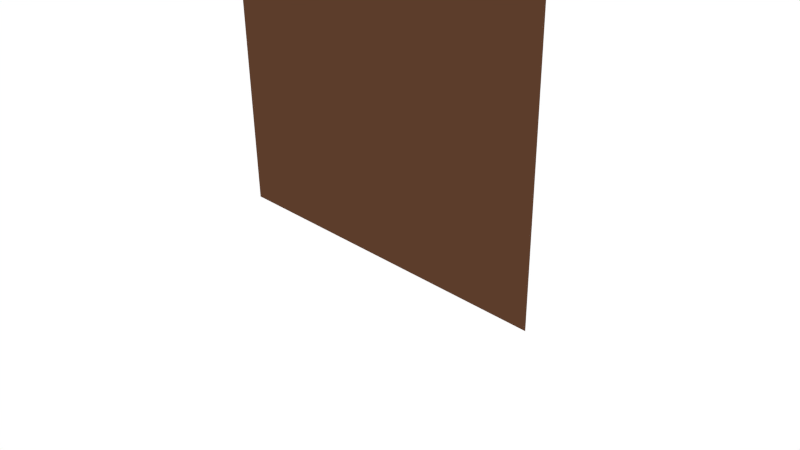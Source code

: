 # Source: cave_wall_small_1.blend  (saved by Blender 2.76.0; exported with 4.5.12 LTS)
import bpy
from mathutils import Matrix  # noqa: F401  (used for matrix-valued properties, if any)

bpy.ops.wm.read_factory_settings(use_empty=True)
scene = bpy.context.scene
scene.name = 'Scene'

# ---- collections
col_collection_1 = bpy.data.collections.new('Collection 1'); scene.collection.children.link(col_collection_1)

# ---- materials (node trees are filled in below, after node groups)
mat_soil = bpy.data.materials.new('Soil')
mat_soil.alpha_threshold = 0.0
mat_soil.use_transparent_shadow = False
mat_soil.diffuse_color = (0.1065, 0.04652, 0.02409, 1.0)
mat_soil.roughness = 0.5
mat_soil.specular_intensity = 0.0
mat_soil.line_color = (0.0, 0.0, 0.0, 1.0)

# ---- material node trees

# ---- world
world_world = bpy.data.worlds.new('World'); scene.world = world_world
world_world.color = (1.0, 1.0, 1.0)
world_world.use_sun_shadow = False
world_world.sun_shadow_jitter_overblur = 0.0
world_world.cycles.sampling_method = 'MANUAL'
world_world.cycles.sample_map_resolution = 256

# ---- cameras
cam_camera = bpy.data.cameras.new('Camera')
cam_camera.clip_end = 100.0
cam_camera.lens = 35.0
cam_camera.sensor_width = 32.0
cam_camera.sensor_height = 18.0
cam_camera.ortho_scale = 7.314
cam_camera.dof.focus_distance = 0.0
cam_camera.dof.aperture_fstop = 128.0

# ---- lights
light_lamp = bpy.data.lights.new('Lamp', 'SUN')
light_lamp.transmission_factor = 0.0
light_lamp.cutoff_distance = 30.0
light_lamp.angle = 0.1993
light_lamp.energy = 2.0
light_lamp.shadow_buffer_clip_start = 1.001
light_lamp.shadow_soft_size = 0.1
light_lamp.shadow_cascade_max_distance = 1000.0
light_lamp.cycles.use_multiple_importance_sampling = False

# ---- meshes
me_plane = bpy.data.meshes.new('Plane')
me_plane.from_pydata([(-1.0, -1.0, 0.0), (1.0, -1.0, 0.0), (-1.0, 1.0, 0.0), (1.0, 1.0, 0.0)], [], [(0, 1, 3, 2)])
me_plane.materials.append(mat_soil)
me_plane.use_remesh_preserve_volume = False
me_plane.use_remesh_preserve_attributes = False
me_plane.use_mirror_vertex_groups = False
me_plane.update()

# ---- objects
ob_cave_wall = bpy.data.objects.new('Cave Wall', me_plane)
ob_lamp = bpy.data.objects.new('Lamp', light_lamp)
ob_camera = bpy.data.objects.new('Camera', cam_camera)

# ---- transforms, parenting, visibility, modifiers, constraints
ob_cave_wall.location = (0.0, 0.0, 5.0)
ob_cave_wall.rotation_euler = (-1.571, -0.0, 0.0)
ob_cave_wall.scale = (2.5, 5.0, 5.0)
ob_cave_wall.lineart.crease_threshold = 0.0
ob_lamp.location = (4.076, 1.005, 5.904)
ob_lamp.rotation_euler = (0.6503, 0.05522, 1.866)
ob_lamp.lock_rotations_4d = False
ob_lamp.empty_display_type = 'ARROWS'
ob_lamp.color = (0.0, 0.0, 0.0, 0.0)
ob_lamp.lineart.crease_threshold = 0.0
ob_camera.location = (7.481, -6.508, 5.344)
ob_camera.rotation_euler = (1.109, 0.01082, 0.8149)
ob_camera.lock_rotations_4d = False
ob_camera.empty_display_type = 'ARROWS'
ob_camera.color = (0.0, 0.0, 0.0, 0.0)
ob_camera.display_type = 'WIRE'
ob_camera.lineart.crease_threshold = 0.0

# ---- collection membership
col_collection_1.objects.link(ob_cave_wall)
col_collection_1.objects.link(ob_lamp)
col_collection_1.objects.link(ob_camera)

# ---- scene / render settings (as saved in the file)
scene.camera = ob_camera
scene.frame_start = 1; scene.frame_end = 250; scene.frame_set(1)
scene.render.engine = 'BLENDER_EEVEE_NEXT'
scene.render.resolution_percentage = 50
scene.render.dither_intensity = 0.0
scene.cycles.use_denoising = False
scene.cycles.samples = 10
scene.cycles.sampling_pattern = 'TABULATED_SOBOL'
scene.cycles.light_sampling_threshold = 0.0
scene.cycles.use_adaptive_sampling = False
scene.cycles.use_light_tree = False
scene.cycles.blur_glossy = 0.0
scene.cycles.pixel_filter_type = 'GAUSSIAN'
scene.cycles.sample_clamp_indirect = 0.0
scene.view_settings.view_transform = 'Standard'
bpy.context.view_layer.update()

